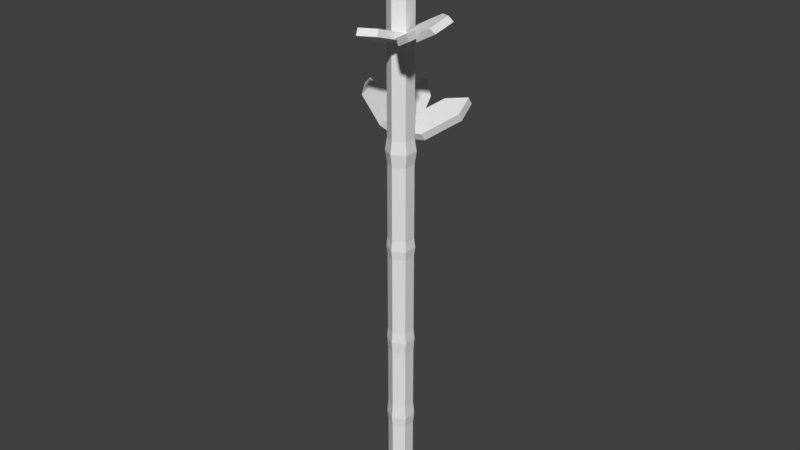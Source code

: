 # Source: Bamboo.blend  (saved by Blender 2.79.0; exported with 4.5.12 LTS)
import bpy
from mathutils import Matrix  # noqa: F401  (used for matrix-valued properties, if any)

bpy.ops.wm.read_factory_settings(use_empty=True)
scene = bpy.context.scene
scene.name = 'Scene'

# ---- collections
col_collection_1 = bpy.data.collections.new('Collection 1'); scene.collection.children.link(col_collection_1)

# ---- materials (node trees are filled in below, after node groups)
mat_lowpolycolorstexture = bpy.data.materials.new('LowPolyColorsTexture')
mat_lowpolycolorstexture.alpha_threshold = 0.0
mat_lowpolycolorstexture.use_transparent_shadow = False
mat_lowpolycolorstexture.roughness = 0.5

# ---- material node trees

# ---- world
world_world = bpy.data.worlds.new('World'); scene.world = world_world
world_world.color = (0.05088, 0.05088, 0.05088)
world_world.use_sun_shadow = False
world_world.sun_shadow_jitter_overblur = 0.0
world_world.cycles.sampling_method = 'MANUAL'

# ---- meshes
me_bamboomesh = bpy.data.meshes.new('BambooMesh')
me_bamboomesh.from_pydata([(-1.231e-08, 0.06902, 0.001634), (3.396e-08, 0.06902, 3.303), (0.05977, 0.03451, 0.001633), (0.05977, 0.03451, 3.303), (0.05977, -0.03451, 0.001634), (0.05977, -0.03451, 3.303), (1.132e-08, -0.06902, 0.001633), (2.806e-08, -0.06902, 3.303), (-0.05977, -0.03451, 0.001633), (-0.05977, -0.03451, 3.303), (-0.05977, 0.03451, 0.001634), (-0.05977, 0.03451, 3.303), (3.495e-08, 0.07564, 0.5519), (2.707e-08, 0.06902, 1.102), (1.92e-08, 0.06902, 1.652), (3.101e-08, 0.06902, 2.203), (2.51e-08, 0.06902, 2.753), (0.05977, 0.03451, 2.753), (0.05977, 0.03451, 2.203), (0.05977, 0.03451, 1.652), (0.05977, 0.03451, 1.102), (0.06551, 0.03782, 0.5519), (0.05977, -0.03451, 2.753), (0.05977, -0.03451, 2.203), (0.05977, -0.03451, 1.652), (0.05977, -0.03451, 1.102), (0.06551, -0.03782, 0.5519), (1.427e-08, -0.06902, 2.753), (2.313e-08, -0.06902, 2.203), (2.313e-08, -0.06902, 1.652), (1.92e-08, -0.06902, 1.102), (1.132e-08, -0.07564, 0.5519), (-0.05977, -0.03451, 2.753), (-0.05977, -0.03451, 2.203), (-0.05977, -0.03451, 1.652), (-0.05977, -0.03451, 1.102), (-0.06551, -0.03782, 0.5519), (-0.05977, 0.03451, 2.753), (-0.05977, 0.03451, 2.203), (-0.05977, 0.03451, 1.652), (-0.05977, 0.03451, 1.102), (-0.06551, 0.03782, 0.5519), (0.05977, 0.03451, 0.494), (0.05977, -0.03451, 0.494), (1.132e-08, -0.06902, 0.494), (-0.05977, -0.03451, 0.494), (-0.05977, 0.03451, 0.494), (2.707e-08, 0.06902, 0.494), (2.707e-08, 0.07486, 1.044), (0.06483, 0.03743, 1.044), (0.06483, -0.03743, 1.044), (1.132e-08, -0.07486, 1.044), (-0.06483, -0.03743, 1.044), (-0.06483, 0.03743, 1.044), (1.92e-08, 0.07536, 1.599), (0.06526, 0.03768, 1.599), (0.06526, -0.03768, 1.599), (1.132e-08, -0.07536, 1.599), (-0.06526, -0.03768, 1.599), (-0.06526, 0.03768, 1.599), (2.313e-08, 0.07944, 2.135), (0.0688, 0.03972, 2.135), (0.0688, -0.03972, 2.135), (1.526e-08, -0.07944, 2.135), (-0.0688, -0.03972, 2.135), (-0.0688, 0.03972, 2.135), (2.51e-08, 0.07733, 2.705), (0.06697, 0.03866, 2.705), (0.06697, -0.03866, 2.705), (1.526e-08, -0.07733, 2.705), (-0.06697, -0.03866, 2.705), (-0.06697, 0.03866, 2.705), (4.282e-08, 0.07558, 3.245), (0.06545, 0.03779, 3.245), (0.06545, -0.03779, 3.245), (3.396e-08, -0.07558, 3.245), (-0.06545, -0.03779, 3.245), (-0.06545, 0.03779, 3.245), (0.05977, 0.03451, 1.547), (0.05977, -0.03451, 1.547), (2.313e-08, -0.06902, 1.547), (-0.05977, -0.03451, 1.547), (-0.05977, 0.03451, 1.547), (1.92e-08, 0.06902, 1.547), (0.05977, 0.03451, 2.064), (0.05977, -0.03451, 2.064), (2.313e-08, -0.06902, 2.064), (-0.05977, -0.03451, 2.064), (-0.05977, 0.03451, 2.064), (2.313e-08, 0.06902, 2.064), (0.05977, 0.03451, 2.658), (0.05977, -0.03451, 2.658), (1.92e-08, -0.06902, 2.658), (-0.05977, -0.03451, 2.658), (-0.05977, 0.03451, 2.658), (2.51e-08, 0.06902, 2.658), (0.05977, 0.03451, 3.198), (0.05977, -0.03451, 3.198), (2.597e-08, -0.06902, 3.198), (-0.05977, -0.03451, 3.198), (-0.05977, 0.03451, 3.198), (3.2e-08, 0.06902, 3.198), (0.05977, 0.03451, 0.9739), (0.05977, -0.03451, 0.9739), (3.446e-09, -0.06902, 0.9739), (-0.05977, -0.03451, 0.9739), (-0.05977, 0.03451, 0.9739), (1.92e-08, 0.06902, 0.9739), (0.05977, 0.03451, 0.6281), (0.05977, -0.03451, 0.6281), (3.495e-08, -0.06902, 0.6281), (-0.05977, -0.03451, 0.6281), (-0.05977, 0.03451, 0.6281), (2.707e-08, 0.06902, 0.6281), (-0.03078, 0.07717, 3.143), (-0.1953, 0.2013, 3.212), (-0.006085, 0.07062, 3.184), (-0.1706, 0.1948, 3.253), (-0.1128, -0.03903, 3.181), (-0.2774, 0.08513, 3.249), (-0.08815, -0.04558, 3.222), (-0.2527, 0.07858, 3.29), (-0.1157, 0.1412, 3.179), (-0.09097, 0.1347, 3.219), (-0.173, 0.01848, 3.257), (-0.1977, 0.02503, 3.216), (0.0075, -0.0287, 3.18), (-0.2873, 0.1938, 3.303), (-0.01719, -0.02215, 3.139), (-0.312, 0.2003, 3.262), (-0.1567, 0.08313, 3.197), (-0.132, 0.07658, 3.238), (-0.09517, -0.08068, 3.153), (-0.1953, -0.2384, 3.255), (-0.09264, -0.04837, 3.188), (-0.1928, -0.2061, 3.29), (0.03383, -0.1387, 3.204), (-0.0663, -0.2964, 3.306), (0.03636, -0.1064, 3.239), (-0.06377, -0.2641, 3.341), (-0.1468, -0.162, 3.205), (-0.1443, -0.1297, 3.24), (-0.0153, -0.1877, 3.291), (-0.01783, -0.22, 3.257), (0.005096, -0.02502, 3.179), (-0.1743, -0.3076, 3.362), (0.002569, -0.05733, 3.145), (-0.1768, -0.3399, 3.327), (-0.08233, -0.191, 3.231), (-0.0798, -0.1587, 3.266), (-0.1091, -0.005492, 3.144), (-0.343, -0.04791, 3.223), (-0.0801, 0.01233, 3.183), (-0.314, -0.03009, 3.261), (-0.08864, -0.111, 3.19), (-0.3225, -0.1534, 3.269), (-0.0596, -0.09321, 3.229), (-0.2935, -0.1356, 3.307), (-0.2298, -0.02738, 3.185), (-0.2008, -0.009557, 3.223), (-0.1803, -0.1151, 3.269), (-0.2093, -0.1329, 3.231), (0.007792, -0.02636, 3.18), (-0.4112, -0.1024, 3.32), (-0.02124, -0.04418, 3.141), (-0.4403, -0.1202, 3.282), (-0.2196, -0.08014, 3.208), (-0.1905, -0.06232, 3.246), (-0.02748, 0.1601, 2.175), (-0.1184, 0.3798, 2.254), (-0.00392, 0.1355, 2.214), (-0.09484, 0.3552, 2.293), (-0.1263, 0.1178, 2.221), (-0.2172, 0.3374, 2.3), (-0.1027, 0.09318, 2.26), (-0.1937, 0.3128, 2.338), (-0.07439, 0.2735, 2.216), (-0.05083, 0.2489, 2.255), (-0.1496, 0.2065, 2.3), (-0.1732, 0.2311, 2.262), (-0.02314, 0.04145, 2.211), (-0.186, 0.4349, 2.352), (-0.0467, 0.06605, 2.172), (-0.2096, 0.4595, 2.313), (-0.1238, 0.2523, 2.239), (-0.1002, 0.2277, 2.278), (-0.09801, 0.1306, 2.184), (-0.2733, 0.1951, 2.286), (-0.06589, 0.135, 2.219), (-0.2412, 0.1995, 2.321), (-0.1274, -0.007755, 2.235), (-0.3027, 0.05675, 2.337), (-0.0953, -0.003392, 2.27), (-0.2706, 0.06112, 2.372), (-0.1885, 0.1639, 2.237), (-0.1563, 0.1682, 2.272), (-0.1858, 0.02989, 2.323), (-0.2179, 0.02553, 2.288), (-0.0224, 0.04437, 2.211), (-0.3365, 0.1599, 2.393), (-0.05451, 0.04, 2.176), (-0.3686, 0.1556, 2.358), (-0.2032, 0.0947, 2.262), (-0.1711, 0.09906, 2.297), (0.06989, 0.101, 2.174), (0.1564, 0.2881, 2.243), (0.0687, 0.07552, 2.215), (0.1553, 0.2626, 2.284), (-0.06104, 0.1567, 2.212), (0.02552, 0.3437, 2.281), (-0.06222, 0.1311, 2.253), (0.02434, 0.3182, 2.321), (0.1145, 0.1976, 2.21), (0.1134, 0.172, 2.251), (-0.01756, 0.2277, 2.288), (-0.01638, 0.2532, 2.247), (-0.02549, 0.04124, 2.211), (0.1296, 0.3764, 2.334), (-0.02431, 0.06676, 2.17), (0.1308, 0.4019, 2.293), (0.04908, 0.2254, 2.229), (0.0479, 0.1999, 2.269), (-0.001597, -0.1093, 2.715), (-0.01781, -0.2698, 2.768), (-0.007244, -0.09012, 2.747), (-0.02346, -0.2506, 2.8), (0.1095, -0.117, 2.744), (0.09324, -0.2774, 2.798), (0.1038, -0.09781, 2.776), (0.08759, -0.2583, 2.83), (-0.009961, -0.1921, 2.742), (-0.01561, -0.1729, 2.774), (0.09544, -0.1806, 2.804), (0.1011, -0.1998, 2.772), (0.05366, -0.0407, 2.743), (0.02462, -0.3282, 2.84), (0.05931, -0.05987, 2.712), (0.03027, -0.3474, 2.808), (0.04556, -0.1959, 2.757), (0.03992, -0.1768, 2.789), (0.1301, -0.08825, 2.722), (0.2763, -0.09115, 2.802), (0.1075, -0.09968, 2.749), (0.2536, -0.1026, 2.829), (0.1165, 0.02158, 2.762), (0.2627, 0.01868, 2.842), (0.09388, 0.01015, 2.789), (0.24, 0.007244, 2.869), (0.2055, -0.08975, 2.763), (0.1829, -0.1012, 2.791), (0.1693, 0.008651, 2.831), (0.1919, 0.02008, 2.803), (0.05217, -0.0438, 2.743), (0.314, -0.04901, 2.886), (0.07481, -0.03237, 2.716), (0.3366, -0.03757, 2.859), (0.1987, -0.03483, 2.783), (0.1761, -0.04627, 2.811), (0.08551, -0.1281, 2.715), (0.2089, -0.2673, 2.777), (0.0618, -0.1159, 2.746), (0.1852, -0.2551, 2.807), (0.1478, -0.07155, 2.751), (0.2711, -0.2107, 2.813), (0.1241, -0.05937, 2.782), (0.2474, -0.1986, 2.843), (0.1492, -0.1999, 2.747), (0.1255, -0.1878, 2.777), (0.1877, -0.1312, 2.813), (0.2114, -0.1434, 2.783), (0.05197, -0.04145, 2.743), (0.273, -0.2908, 2.853), (0.07568, -0.05363, 2.713), (0.2967, -0.303, 2.823), (0.1803, -0.1717, 2.765), (0.1566, -0.1595, 2.795)], [], [(72, 1, 3, 73), (73, 3, 5, 74), (74, 5, 7, 75), (75, 7, 9, 76), (3, 1, 11, 9, 7, 5), (76, 9, 11, 77), (77, 11, 1, 72), (0, 2, 4, 6, 8, 10), (46, 41, 12, 47), (53, 40, 13, 48), (59, 39, 14, 54), (65, 38, 15, 60), (71, 37, 16, 66), (45, 36, 41, 46), (52, 35, 40, 53), (58, 34, 39, 59), (64, 33, 38, 65), (70, 32, 37, 71), (44, 31, 36, 45), (51, 30, 35, 52), (57, 29, 34, 58), (63, 28, 33, 64), (69, 27, 32, 70), (43, 26, 31, 44), (50, 25, 30, 51), (56, 24, 29, 57), (62, 23, 28, 63), (68, 22, 27, 69), (42, 21, 26, 43), (49, 20, 25, 50), (55, 19, 24, 56), (61, 18, 23, 62), (67, 17, 22, 68), (47, 12, 21, 42), (48, 13, 20, 49), (54, 14, 19, 55), (60, 15, 18, 61), (66, 16, 17, 67), (0, 47, 42, 2), (2, 42, 43, 4), (4, 43, 44, 6), (6, 44, 45, 8), (8, 45, 46, 10), (10, 46, 47, 0), (107, 48, 49, 102), (102, 49, 50, 103), (103, 50, 51, 104), (104, 51, 52, 105), (105, 52, 53, 106), (106, 53, 48, 107), (83, 54, 55, 78), (78, 55, 56, 79), (79, 56, 57, 80), (80, 57, 58, 81), (81, 58, 59, 82), (82, 59, 54, 83), (89, 60, 61, 84), (84, 61, 62, 85), (85, 62, 63, 86), (86, 63, 64, 87), (87, 64, 65, 88), (88, 65, 60, 89), (95, 66, 67, 90), (90, 67, 68, 91), (91, 68, 69, 92), (92, 69, 70, 93), (93, 70, 71, 94), (94, 71, 66, 95), (100, 77, 72, 101), (99, 76, 77, 100), (98, 75, 76, 99), (97, 74, 75, 98), (96, 73, 74, 97), (101, 72, 73, 96), (40, 82, 83, 13), (35, 81, 82, 40), (30, 80, 81, 35), (25, 79, 80, 30), (20, 78, 79, 25), (13, 83, 78, 20), (39, 88, 89, 14), (34, 87, 88, 39), (29, 86, 87, 34), (24, 85, 86, 29), (19, 84, 85, 24), (14, 89, 84, 19), (38, 94, 95, 15), (33, 93, 94, 38), (28, 92, 93, 33), (23, 91, 92, 28), (18, 90, 91, 23), (15, 95, 90, 18), (16, 101, 96, 17), (17, 96, 97, 22), (22, 97, 98, 27), (27, 98, 99, 32), (32, 99, 100, 37), (37, 100, 101, 16), (112, 106, 107, 113), (111, 105, 106, 112), (110, 104, 105, 111), (109, 103, 104, 110), (108, 102, 103, 109), (113, 107, 102, 108), (12, 113, 108, 21), (21, 108, 109, 26), (26, 109, 110, 31), (31, 110, 111, 36), (36, 111, 112, 41), (41, 112, 113, 12), (122, 115, 117, 123), (131, 127, 121, 124), (124, 121, 119, 125), (130, 129, 115, 122), (126, 120, 118, 128), (127, 117, 115, 129), (128, 130, 122, 114), (120, 124, 125, 118), (126, 131, 124, 120), (114, 122, 123, 116), (116, 123, 131, 126), (118, 125, 130, 128), (121, 127, 129, 119), (116, 126, 128, 114), (125, 119, 129, 130), (123, 117, 127, 131), (140, 133, 135, 141), (149, 145, 139, 142), (142, 139, 137, 143), (148, 147, 133, 140), (144, 138, 136, 146), (145, 135, 133, 147), (146, 148, 140, 132), (138, 142, 143, 136), (144, 149, 142, 138), (132, 140, 141, 134), (134, 141, 149, 144), (136, 143, 148, 146), (139, 145, 147, 137), (134, 144, 146, 132), (143, 137, 147, 148), (141, 135, 145, 149), (158, 151, 153, 159), (167, 163, 157, 160), (160, 157, 155, 161), (166, 165, 151, 158), (162, 156, 154, 164), (163, 153, 151, 165), (164, 166, 158, 150), (156, 160, 161, 154), (162, 167, 160, 156), (150, 158, 159, 152), (152, 159, 167, 162), (154, 161, 166, 164), (157, 163, 165, 155), (152, 162, 164, 150), (161, 155, 165, 166), (159, 153, 163, 167), (176, 169, 171, 177), (185, 181, 175, 178), (178, 175, 173, 179), (184, 183, 169, 176), (180, 174, 172, 182), (181, 171, 169, 183), (182, 184, 176, 168), (174, 178, 179, 172), (180, 185, 178, 174), (168, 176, 177, 170), (170, 177, 185, 180), (172, 179, 184, 182), (175, 181, 183, 173), (170, 180, 182, 168), (179, 173, 183, 184), (177, 171, 181, 185), (194, 187, 189, 195), (203, 199, 193, 196), (196, 193, 191, 197), (202, 201, 187, 194), (198, 192, 190, 200), (199, 189, 187, 201), (200, 202, 194, 186), (192, 196, 197, 190), (198, 203, 196, 192), (186, 194, 195, 188), (188, 195, 203, 198), (190, 197, 202, 200), (193, 199, 201, 191), (188, 198, 200, 186), (197, 191, 201, 202), (195, 189, 199, 203), (212, 205, 207, 213), (221, 217, 211, 214), (214, 211, 209, 215), (220, 219, 205, 212), (216, 210, 208, 218), (217, 207, 205, 219), (218, 220, 212, 204), (210, 214, 215, 208), (216, 221, 214, 210), (204, 212, 213, 206), (206, 213, 221, 216), (208, 215, 220, 218), (211, 217, 219, 209), (206, 216, 218, 204), (215, 209, 219, 220), (213, 207, 217, 221), (230, 223, 225, 231), (239, 235, 229, 232), (232, 229, 227, 233), (238, 237, 223, 230), (234, 228, 226, 236), (235, 225, 223, 237), (236, 238, 230, 222), (228, 232, 233, 226), (234, 239, 232, 228), (222, 230, 231, 224), (224, 231, 239, 234), (226, 233, 238, 236), (229, 235, 237, 227), (224, 234, 236, 222), (233, 227, 237, 238), (231, 225, 235, 239), (248, 241, 243, 249), (257, 253, 247, 250), (250, 247, 245, 251), (256, 255, 241, 248), (252, 246, 244, 254), (253, 243, 241, 255), (254, 256, 248, 240), (246, 250, 251, 244), (252, 257, 250, 246), (240, 248, 249, 242), (242, 249, 257, 252), (244, 251, 256, 254), (247, 253, 255, 245), (242, 252, 254, 240), (251, 245, 255, 256), (249, 243, 253, 257), (266, 259, 261, 267), (275, 271, 265, 268), (268, 265, 263, 269), (274, 273, 259, 266), (270, 264, 262, 272), (271, 261, 259, 273), (272, 274, 266, 258), (264, 268, 269, 262), (270, 275, 268, 264), (258, 266, 267, 260), (260, 267, 275, 270), (262, 269, 274, 272), (265, 271, 273, 263), (260, 270, 272, 258), (269, 263, 273, 274), (267, 261, 271, 275)])
_uv = me_bamboomesh.uv_layers.new(name='UVMap')
_uv.uv.foreach_set('vector', [0.2758, 0.6586, 0.3258, 0.6586, 0.3258, 0.7086, 0.2758, 0.7086, 0.2758, 0.6586, 0.3258, 0.6586, 0.3258, 0.7086, 0.2758, 0.7086, 0.2758, 0.6586, 0.3258, 0.6586, 0.3258, 0.7086, 0.2758, 0.7086, 0.2758, 0.6586, 0.3258, 0.6586, 0.3258, 0.7086, 0.2758, 0.7086, 0.3008, 0.7086, 0.3224, 0.6961, 0.3224, 0.6711, 0.3008, 0.6586, 0.2791, 0.6711, 0.2791, 0.6961, 0.2758, 0.6586, 0.3258, 0.6586, 0.3258, 0.7086, 0.2758, 0.7086, 0.2758, 0.6586, 0.3258, 0.6586, 0.3258, 0.7086, 0.2758, 0.7086, 0.03756, 0.9199, 0.0321, 0.923, 0.02655, 0.9201, 0.02633, 0.9141, 0.0319, 0.9113, 0.03757, 0.9139, 0.2758, 0.6586, 0.3258, 0.6586, 0.3258, 0.7086, 0.2758, 0.7086, 0.2758, 0.6586, 0.3258, 0.6586, 0.3258, 0.7086, 0.2758, 0.7086, 0.2758, 0.6586, 0.3258, 0.6586, 0.3258, 0.7086, 0.2758, 0.7086, 0.2758, 0.6586, 0.3258, 0.6586, 0.3258, 0.7086, 0.2758, 0.7086, 0.2758, 0.6586, 0.3258, 0.6586, 0.3258, 0.7086, 0.2758, 0.7086, 0.2758, 0.6586, 0.3258, 0.6586, 0.3258, 0.7086, 0.2758, 0.7086, 0.2758, 0.6586, 0.3258, 0.6586, 0.3258, 0.7086, 0.2758, 0.7086, 0.2758, 0.6586, 0.3258, 0.6586, 0.3258, 0.7086, 0.2758, 0.7086, 0.2758, 0.6586, 0.3258, 0.6586, 0.3258, 0.7086, 0.2758, 0.7086, 0.2758, 0.6586, 0.3258, 0.6586, 0.3258, 0.7086, 0.2758, 0.7086, 0.2758, 0.6586, 0.3258, 0.6586, 0.3258, 0.7086, 0.2758, 0.7086, 0.2758, 0.6586, 0.3258, 0.6586, 0.3258, 0.7086, 0.2758, 0.7086, 0.2758, 0.6586, 0.3258, 0.6586, 0.3258, 0.7086, 0.2758, 0.7086, 0.2758, 0.6586, 0.3258, 0.6586, 0.3258, 0.7086, 0.2758, 0.7086, 0.2758, 0.6586, 0.3258, 0.6586, 0.3258, 0.7086, 0.2758, 0.7086, 0.2758, 0.6586, 0.3258, 0.6586, 0.3258, 0.7086, 0.2758, 0.7086, 0.2758, 0.6586, 0.3258, 0.6586, 0.3258, 0.7086, 0.2758, 0.7086, 0.2758, 0.6586, 0.3258, 0.6586, 0.3258, 0.7086, 0.2758, 0.7086, 0.2758, 0.6586, 0.3258, 0.6586, 0.3258, 0.7086, 0.2758, 0.7086, 0.2758, 0.6586, 0.3258, 0.6586, 0.3258, 0.7086, 0.2758, 0.7086, 0.2758, 0.6586, 0.3258, 0.6586, 0.3258, 0.7086, 0.2758, 0.7086, 0.2758, 0.6586, 0.3258, 0.6586, 0.3258, 0.7086, 0.2758, 0.7086, 0.2758, 0.6586, 0.3258, 0.6586, 0.3258, 0.7086, 0.2758, 0.7086, 0.2758, 0.6586, 0.3258, 0.6586, 0.3258, 0.7086, 0.2758, 0.7086, 0.2758, 0.6586, 0.3258, 0.6586, 0.3258, 0.7086, 0.2758, 0.7086, 0.2758, 0.6586, 0.3258, 0.6586, 0.3258, 0.7086, 0.2758, 0.7086, 0.2758, 0.6586, 0.3258, 0.6586, 0.3258, 0.7086, 0.2758, 0.7086, 0.2758, 0.6586, 0.3258, 0.6586, 0.3258, 0.7086, 0.2758, 0.7086, 0.2758, 0.6586, 0.3258, 0.6586, 0.3258, 0.7086, 0.2758, 0.7086, 0.2758, 0.6586, 0.3258, 0.6586, 0.3258, 0.7086, 0.2758, 0.7086, 0.03756, 0.9199, 0.03981, 0.9215, 0.03188, 0.9258, 0.0321, 0.923, 0.0321, 0.923, 0.03188, 0.9258, 0.02407, 0.9213, 0.02655, 0.9201, 0.02655, 0.9201, 0.02407, 0.9213, 0.02407, 0.9124, 0.02633, 0.9141, 0.02633, 0.9141, 0.02407, 0.9124, 0.03209, 0.9086, 0.0319, 0.9113, 0.0319, 0.9113, 0.03209, 0.9086, 0.04007, 0.9126, 0.03757, 0.9139, 0.03757, 0.9139, 0.04007, 0.9126, 0.03981, 0.9215, 0.03756, 0.9199, 0.2758, 0.6586, 0.3258, 0.6586, 0.3258, 0.7086, 0.2758, 0.7086, 0.2758, 0.6586, 0.3258, 0.6586, 0.3258, 0.7086, 0.2758, 0.7086, 0.2758, 0.6586, 0.3258, 0.6586, 0.3258, 0.7086, 0.2758, 0.7086, 0.2758, 0.6586, 0.3258, 0.6586, 0.3258, 0.7086, 0.2758, 0.7086, 0.2758, 0.6586, 0.3258, 0.6586, 0.3258, 0.7086, 0.2758, 0.7086, 0.2758, 0.6586, 0.3258, 0.6586, 0.3258, 0.7086, 0.2758, 0.7086, 0.2758, 0.6586, 0.3258, 0.6586, 0.3258, 0.7086, 0.2758, 0.7086, 0.2758, 0.6586, 0.3258, 0.6586, 0.3258, 0.7086, 0.2758, 0.7086, 0.2758, 0.6586, 0.3258, 0.6586, 0.3258, 0.7086, 0.2758, 0.7086, 0.2758, 0.6586, 0.3258, 0.6586, 0.3258, 0.7086, 0.2758, 0.7086, 0.2758, 0.6586, 0.3258, 0.6586, 0.3258, 0.7086, 0.2758, 0.7086, 0.2758, 0.6586, 0.3258, 0.6586, 0.3258, 0.7086, 0.2758, 0.7086, 0.2758, 0.6586, 0.3258, 0.6586, 0.3258, 0.7086, 0.2758, 0.7086, 0.2758, 0.6586, 0.3258, 0.6586, 0.3258, 0.7086, 0.2758, 0.7086, 0.2758, 0.6586, 0.3258, 0.6586, 0.3258, 0.7086, 0.2758, 0.7086, 0.2758, 0.6586, 0.3258, 0.6586, 0.3258, 0.7086, 0.2758, 0.7086, 0.2758, 0.6586, 0.3258, 0.6586, 0.3258, 0.7086, 0.2758, 0.7086, 0.2758, 0.6586, 0.3258, 0.6586, 0.3258, 0.7086, 0.2758, 0.7086, 0.2758, 0.6586, 0.3258, 0.6586, 0.3258, 0.7086, 0.2758, 0.7086, 0.2758, 0.6586, 0.3258, 0.6586, 0.3258, 0.7086, 0.2758, 0.7086, 0.2758, 0.6586, 0.3258, 0.6586, 0.3258, 0.7086, 0.2758, 0.7086, 0.2758, 0.6586, 0.3258, 0.6586, 0.3258, 0.7086, 0.2758, 0.7086, 0.2758, 0.6586, 0.3258, 0.6586, 0.3258, 0.7086, 0.2758, 0.7086, 0.2758, 0.6586, 0.3258, 0.6586, 0.3258, 0.7086, 0.2758, 0.7086, 0.2758, 0.6586, 0.3258, 0.6586, 0.3258, 0.7086, 0.2758, 0.7086, 0.2758, 0.6586, 0.3258, 0.6586, 0.3258, 0.7086, 0.2758, 0.7086, 0.2758, 0.6586, 0.3258, 0.6586, 0.3258, 0.7086, 0.2758, 0.7086, 0.2758, 0.6586, 0.3258, 0.6586, 0.3258, 0.7086, 0.2758, 0.7086, 0.2758, 0.6586, 0.3258, 0.6586, 0.3258, 0.7086, 0.2758, 0.7086, 0.2758, 0.6586, 0.3258, 0.6586, 0.3258, 0.7086, 0.2758, 0.7086, 0.06822, 0.9411, 0.06711, 0.9388, 0.07019, 0.9332, 0.07264, 0.9334, 0.05945, 0.9411, 0.06099, 0.939, 0.06711, 0.9388, 0.06822, 0.9411, 0.05582, 0.9331, 0.05828, 0.9334, 0.06099, 0.939, 0.05945, 0.9411, 0.06024, 0.9255, 0.06135, 0.9277, 0.05828, 0.9334, 0.05582, 0.9331, 0.06901, 0.9255, 0.06748, 0.9275, 0.06135, 0.9277, 0.06024, 0.9255, 0.07264, 0.9334, 0.07019, 0.9332, 0.06748, 0.9275, 0.06901, 0.9255, 0.03751, 0.9311, 0.03957, 0.9301, 0.03957, 0.9387, 0.03769, 0.9373, 0.03184, 0.9281, 0.03202, 0.9258, 0.03957, 0.9301, 0.03751, 0.9311, 0.02623, 0.9312, 0.02435, 0.9299, 0.03202, 0.9258, 0.03184, 0.9281, 0.02617, 0.9374, 0.02407, 0.9385, 0.02435, 0.9299, 0.02623, 0.9312, 0.03195, 0.9401, 0.0318, 0.9423, 0.02407, 0.9385, 0.02617, 0.9374, 0.03769, 0.9373, 0.03957, 0.9387, 0.0318, 0.9423, 0.03195, 0.9401, 0.05358, 0.9141, 0.05586, 0.913, 0.05586, 0.9218, 0.05378, 0.9202, 0.04797, 0.9112, 0.04817, 0.9086, 0.05586, 0.913, 0.05358, 0.9141, 0.04244, 0.9143, 0.04037, 0.9128, 0.04817, 0.9086, 0.04797, 0.9112, 0.04241, 0.9204, 0.04009, 0.9216, 0.04037, 0.9128, 0.04244, 0.9143, 0.04813, 0.923, 0.04796, 0.9255, 0.04009, 0.9216, 0.04241, 0.9204, 0.05378, 0.9202, 0.05586, 0.9218, 0.04796, 0.9255, 0.04813, 0.923, 0.05377, 0.9371, 0.0558, 0.9386, 0.04793, 0.9423, 0.0481, 0.9399, 0.0481, 0.9399, 0.04793, 0.9423, 0.04009, 0.9384, 0.04236, 0.9373, 0.04236, 0.9373, 0.04009, 0.9384, 0.04037, 0.9297, 0.0424, 0.9311, 0.0424, 0.9311, 0.04037, 0.9297, 0.04815, 0.9255, 0.04795, 0.928, 0.04795, 0.928, 0.04815, 0.9255, 0.0558, 0.9299, 0.05357, 0.931, 0.05357, 0.931, 0.0558, 0.9299, 0.0558, 0.9386, 0.05377, 0.9371, 0.06259, 0.943, 0.06264, 0.9411, 0.06985, 0.9453, 0.06811, 0.9461, 0.05746, 0.9469, 0.05582, 0.9459, 0.06264, 0.9411, 0.06259, 0.943, 0.05757, 0.9535, 0.05582, 0.9544, 0.05582, 0.9459, 0.05746, 0.9469, 0.06308, 0.9566, 0.06303, 0.9586, 0.05582, 0.9544, 0.05757, 0.9535, 0.06822, 0.9528, 0.06985, 0.9537, 0.06303, 0.9586, 0.06308, 0.9566, 0.06811, 0.9461, 0.06985, 0.9453, 0.06985, 0.9537, 0.06822, 0.9528, 0.2758, 0.6586, 0.3258, 0.6586, 0.3258, 0.7086, 0.2758, 0.7086, 0.2758, 0.6586, 0.3258, 0.6586, 0.3258, 0.7086, 0.2758, 0.7086, 0.2758, 0.6586, 0.3258, 0.6586, 0.3258, 0.7086, 0.2758, 0.7086, 0.2758, 0.6586, 0.3258, 0.6586, 0.3258, 0.7086, 0.2758, 0.7086, 0.2758, 0.6586, 0.3258, 0.6586, 0.3258, 0.7086, 0.2758, 0.7086, 0.2758, 0.6586, 0.3258, 0.6586, 0.3258, 0.7086, 0.2758, 0.7086, 0.1703, 0.8969, 0.2203, 0.8969, 0.2203, 0.9469, 0.1703, 0.9469, 0.1703, 0.8969, 0.2203, 0.8969, 0.2203, 0.9469, 0.1703, 0.9469, 0.1703, 0.8969, 0.2203, 0.8969, 0.2203, 0.9469, 0.1703, 0.9469, 0.1703, 0.8969, 0.2203, 0.8969, 0.2203, 0.9469, 0.1703, 0.9469, 0.1703, 0.8969, 0.2203, 0.8969, 0.2203, 0.9469, 0.1703, 0.9469, 0.1703, 0.8969, 0.2203, 0.8969, 0.2203, 0.9469, 0.1703, 0.9469, 0.1703, 0.8969, 0.2203, 0.8969, 0.2203, 0.9469, 0.1703, 0.9469, 0.1703, 0.8969, 0.2203, 0.8969, 0.2203, 0.9469, 0.1703, 0.9469, 0.1703, 0.8969, 0.2203, 0.8969, 0.2203, 0.9469, 0.1703, 0.9469, 0.1703, 0.8969, 0.2203, 0.8969, 0.2203, 0.9469, 0.1703, 0.9469, 0.1703, 0.8969, 0.2203, 0.8969, 0.2203, 0.9469, 0.1703, 0.9469, 0.1703, 0.8969, 0.2203, 0.8969, 0.2203, 0.9469, 0.1703, 0.9469, 0.1703, 0.8969, 0.2203, 0.8969, 0.2203, 0.9469, 0.1703, 0.9469, 0.1703, 0.8969, 0.2203, 0.8969, 0.2203, 0.9469, 0.1703, 0.9469, 0.1703, 0.8969, 0.2203, 0.8969, 0.2203, 0.9469, 0.1703, 0.9469, 0.1703, 0.8969, 0.2203, 0.8969, 0.2203, 0.9469, 0.1703, 0.9469, 0.1703, 0.8969, 0.2203, 0.8969, 0.2203, 0.9469, 0.1703, 0.9469, 0.1703, 0.8969, 0.2203, 0.8969, 0.2203, 0.9469, 0.1703, 0.9469, 0.1703, 0.8969, 0.2203, 0.8969, 0.2203, 0.9469, 0.1703, 0.9469, 0.1703, 0.8969, 0.2203, 0.8969, 0.2203, 0.9469, 0.1703, 0.9469, 0.1703, 0.8969, 0.2203, 0.8969, 0.2203, 0.9469, 0.1703, 0.9469, 0.1703, 0.8969, 0.2203, 0.8969, 0.2203, 0.9469, 0.1703, 0.9469, 0.1703, 0.8969, 0.2203, 0.8969, 0.2203, 0.9469, 0.1703, 0.9469, 0.1703, 0.8969, 0.2203, 0.8969, 0.2203, 0.9469, 0.1703, 0.9469, 0.1703, 0.8969, 0.2203, 0.8969, 0.2203, 0.9469, 0.1703, 0.9469, 0.1703, 0.8969, 0.2203, 0.8969, 0.2203, 0.9469, 0.1703, 0.9469, 0.1703, 0.8969, 0.2203, 0.8969, 0.2203, 0.9469, 0.1703, 0.9469, 0.1703, 0.8969, 0.2203, 0.8969, 0.2203, 0.9469, 0.1703, 0.9469, 0.1703, 0.8969, 0.2203, 0.8969, 0.2203, 0.9469, 0.1703, 0.9469, 0.1703, 0.8969, 0.2203, 0.8969, 0.2203, 0.9469, 0.1703, 0.9469, 0.1703, 0.8969, 0.2203, 0.8969, 0.2203, 0.9469, 0.1703, 0.9469, 0.1703, 0.8969, 0.2203, 0.8969, 0.2203, 0.9469, 0.1703, 0.9469, 0.1703, 0.8969, 0.2203, 0.8969, 0.2203, 0.9469, 0.1703, 0.9469, 0.1703, 0.8969, 0.2203, 0.8969, 0.2203, 0.9469, 0.1703, 0.9469, 0.1703, 0.8969, 0.2203, 0.8969, 0.2203, 0.9469, 0.1703, 0.9469, 0.1703, 0.8969, 0.2203, 0.8969, 0.2203, 0.9469, 0.1703, 0.9469, 0.1703, 0.8969, 0.2203, 0.8969, 0.2203, 0.9469, 0.1703, 0.9469, 0.1703, 0.8969, 0.2203, 0.8969, 0.2203, 0.9469, 0.1703, 0.9469, 0.1703, 0.8969, 0.2203, 0.8969, 0.2203, 0.9469, 0.1703, 0.9469, 0.1703, 0.8969, 0.2203, 0.8969, 0.2203, 0.9469, 0.1703, 0.9469, 0.1703, 0.8969, 0.2203, 0.8969, 0.2203, 0.9469, 0.1703, 0.9469, 0.1703, 0.8969, 0.2203, 0.8969, 0.2203, 0.9469, 0.1703, 0.9469, 0.1703, 0.8969, 0.2203, 0.8969, 0.2203, 0.9469, 0.1703, 0.9469, 0.1703, 0.8969, 0.2203, 0.8969, 0.2203, 0.9469, 0.1703, 0.9469, 0.1703, 0.8969, 0.2203, 0.8969, 0.2203, 0.9469, 0.1703, 0.9469, 0.1703, 0.8969, 0.2203, 0.8969, 0.2203, 0.9469, 0.1703, 0.9469, 0.1703, 0.8969, 0.2203, 0.8969, 0.2203, 0.9469, 0.1703, 0.9469, 0.1703, 0.8969, 0.2203, 0.8969, 0.2203, 0.9469, 0.1703, 0.9469, 0.1703, 0.8969, 0.2203, 0.8969, 0.2203, 0.9469, 0.1703, 0.9469, 0.1703, 0.8969, 0.2203, 0.8969, 0.2203, 0.9469, 0.1703, 0.9469, 0.1703, 0.8969, 0.2203, 0.8969, 0.2203, 0.9469, 0.1703, 0.9469, 0.1703, 0.8969, 0.2203, 0.8969, 0.2203, 0.9469, 0.1703, 0.9469, 0.1703, 0.8969, 0.2203, 0.8969, 0.2203, 0.9469, 0.1703, 0.9469, 0.1703, 0.8969, 0.2203, 0.8969, 0.2203, 0.9469, 0.1703, 0.9469, 0.1703, 0.8969, 0.2203, 0.8969, 0.2203, 0.9469, 0.1703, 0.9469, 0.1703, 0.8969, 0.2203, 0.8969, 0.2203, 0.9469, 0.1703, 0.9469, 0.1703, 0.8969, 0.2203, 0.8969, 0.2203, 0.9469, 0.1703, 0.9469, 0.1703, 0.8969, 0.2203, 0.8969, 0.2203, 0.9469, 0.1703, 0.9469, 0.1703, 0.8969, 0.2203, 0.8969, 0.2203, 0.9469, 0.1703, 0.9469, 0.1703, 0.8969, 0.2203, 0.8969, 0.2203, 0.9469, 0.1703, 0.9469, 0.1703, 0.8969, 0.2203, 0.8969, 0.2203, 0.9469, 0.1703, 0.9469, 0.1703, 0.8969, 0.2203, 0.8969, 0.2203, 0.9469, 0.1703, 0.9469, 0.1703, 0.8969, 0.2203, 0.8969, 0.2203, 0.9469, 0.1703, 0.9469, 0.1703, 0.8969, 0.2203, 0.8969, 0.2203, 0.9469, 0.1703, 0.9469, 0.1703, 0.8969, 0.2203, 0.8969, 0.2203, 0.9469, 0.1703, 0.9469, 0.1703, 0.8969, 0.2203, 0.8969, 0.2203, 0.9469, 0.1703, 0.9469, 0.1703, 0.8969, 0.2203, 0.8969, 0.2203, 0.9469, 0.1703, 0.9469, 0.1703, 0.8969, 0.2203, 0.8969, 0.2203, 0.9469, 0.1703, 0.9469, 0.1703, 0.8969, 0.2203, 0.8969, 0.2203, 0.9469, 0.1703, 0.9469, 0.1703, 0.8969, 0.2203, 0.8969, 0.2203, 0.9469, 0.1703, 0.9469, 0.1703, 0.8969, 0.2203, 0.8969, 0.2203, 0.9469, 0.1703, 0.9469, 0.1703, 0.8969, 0.2203, 0.8969, 0.2203, 0.9469, 0.1703, 0.9469, 0.1703, 0.8969, 0.2203, 0.8969, 0.2203, 0.9469, 0.1703, 0.9469, 0.1703, 0.8969, 0.2203, 0.8969, 0.2203, 0.9469, 0.1703, 0.9469, 0.1703, 0.8969, 0.2203, 0.8969, 0.2203, 0.9469, 0.1703, 0.9469, 0.1703, 0.8969, 0.2203, 0.8969, 0.2203, 0.9469, 0.1703, 0.9469, 0.1703, 0.8969, 0.2203, 0.8969, 0.2203, 0.9469, 0.1703, 0.9469, 0.1703, 0.8969, 0.2203, 0.8969, 0.2203, 0.9469, 0.1703, 0.9469, 0.1703, 0.8969, 0.2203, 0.8969, 0.2203, 0.9469, 0.1703, 0.9469, 0.1703, 0.8969, 0.2203, 0.8969, 0.2203, 0.9469, 0.1703, 0.9469, 0.1703, 0.8969, 0.2203, 0.8969, 0.2203, 0.9469, 0.1703, 0.9469, 0.1703, 0.8969, 0.2203, 0.8969, 0.2203, 0.9469, 0.1703, 0.9469, 0.1703, 0.8969, 0.2203, 0.8969, 0.2203, 0.9469, 0.1703, 0.9469, 0.1703, 0.8969, 0.2203, 0.8969, 0.2203, 0.9469, 0.1703, 0.9469, 0.1703, 0.8969, 0.2203, 0.8969, 0.2203, 0.9469, 0.1703, 0.9469, 0.1703, 0.8969, 0.2203, 0.8969, 0.2203, 0.9469, 0.1703, 0.9469, 0.1703, 0.8969, 0.2203, 0.8969, 0.2203, 0.9469, 0.1703, 0.9469, 0.1703, 0.8969, 0.2203, 0.8969, 0.2203, 0.9469, 0.1703, 0.9469, 0.1703, 0.8969, 0.2203, 0.8969, 0.2203, 0.9469, 0.1703, 0.9469, 0.1703, 0.8969, 0.2203, 0.8969, 0.2203, 0.9469, 0.1703, 0.9469, 0.1703, 0.8969, 0.2203, 0.8969, 0.2203, 0.9469, 0.1703, 0.9469, 0.1703, 0.8969, 0.2203, 0.8969, 0.2203, 0.9469, 0.1703, 0.9469, 0.1703, 0.8969, 0.2203, 0.8969, 0.2203, 0.9469, 0.1703, 0.9469, 0.1703, 0.8969, 0.2203, 0.8969, 0.2203, 0.9469, 0.1703, 0.9469, 0.1703, 0.8969, 0.2203, 0.8969, 0.2203, 0.9469, 0.1703, 0.9469, 0.1703, 0.8969, 0.2203, 0.8969, 0.2203, 0.9469, 0.1703, 0.9469, 0.1703, 0.8969, 0.2203, 0.8969, 0.2203, 0.9469, 0.1703, 0.9469, 0.1703, 0.8969, 0.2203, 0.8969, 0.2203, 0.9469, 0.1703, 0.9469, 0.1703, 0.8969, 0.2203, 0.8969, 0.2203, 0.9469, 0.1703, 0.9469, 0.1703, 0.8969, 0.2203, 0.8969, 0.2203, 0.9469, 0.1703, 0.9469, 0.1703, 0.8969, 0.2203, 0.8969, 0.2203, 0.9469, 0.1703, 0.9469, 0.1703, 0.8969, 0.2203, 0.8969, 0.2203, 0.9469, 0.1703, 0.9469, 0.1703, 0.8969, 0.2203, 0.8969, 0.2203, 0.9469, 0.1703, 0.9469, 0.1703, 0.8969, 0.2203, 0.8969, 0.2203, 0.9469, 0.1703, 0.9469, 0.1703, 0.8969, 0.2203, 0.8969, 0.2203, 0.9469, 0.1703, 0.9469, 0.1703, 0.8969, 0.2203, 0.8969, 0.2203, 0.9469, 0.1703, 0.9469, 0.1703, 0.8969, 0.2203, 0.8969, 0.2203, 0.9469, 0.1703, 0.9469, 0.1703, 0.8969, 0.2203, 0.8969, 0.2203, 0.9469, 0.1703, 0.9469, 0.1703, 0.8969, 0.2203, 0.8969, 0.2203, 0.9469, 0.1703, 0.9469, 0.1703, 0.8969, 0.2203, 0.8969, 0.2203, 0.9469, 0.1703, 0.9469, 0.1703, 0.8969, 0.2203, 0.8969, 0.2203, 0.9469, 0.1703, 0.9469, 0.1703, 0.8969, 0.2203, 0.8969, 0.2203, 0.9469, 0.1703, 0.9469, 0.1703, 0.8969, 0.2203, 0.8969, 0.2203, 0.9469, 0.1703, 0.9469, 0.1703, 0.8969, 0.2203, 0.8969, 0.2203, 0.9469, 0.1703, 0.9469, 0.1703, 0.8969, 0.2203, 0.8969, 0.2203, 0.9469, 0.1703, 0.9469, 0.1703, 0.8969, 0.2203, 0.8969, 0.2203, 0.9469, 0.1703, 0.9469, 0.1703, 0.8969, 0.2203, 0.8969, 0.2203, 0.9469, 0.1703, 0.9469, 0.1703, 0.8969, 0.2203, 0.8969, 0.2203, 0.9469, 0.1703, 0.9469, 0.1703, 0.8969, 0.2203, 0.8969, 0.2203, 0.9469, 0.1703, 0.9469, 0.1703, 0.8969, 0.2203, 0.8969, 0.2203, 0.9469, 0.1703, 0.9469, 0.1703, 0.8969, 0.2203, 0.8969, 0.2203, 0.9469, 0.1703, 0.9469, 0.1703, 0.8969, 0.2203, 0.8969, 0.2203, 0.9469, 0.1703, 0.9469, 0.1703, 0.8969, 0.2203, 0.8969, 0.2203, 0.9469, 0.1703, 0.9469, 0.1703, 0.8969, 0.2203, 0.8969, 0.2203, 0.9469, 0.1703, 0.9469, 0.1703, 0.8969, 0.2203, 0.8969, 0.2203, 0.9469, 0.1703, 0.9469, 0.1703, 0.8969, 0.2203, 0.8969, 0.2203, 0.9469, 0.1703, 0.9469, 0.1703, 0.8969, 0.2203, 0.8969, 0.2203, 0.9469, 0.1703, 0.9469, 0.1703, 0.8969, 0.2203, 0.8969, 0.2203, 0.9469, 0.1703, 0.9469, 0.1703, 0.8969, 0.2203, 0.8969, 0.2203, 0.9469, 0.1703, 0.9469, 0.1703, 0.8969, 0.2203, 0.8969, 0.2203, 0.9469, 0.1703, 0.9469, 0.1703, 0.8969, 0.2203, 0.8969, 0.2203, 0.9469, 0.1703, 0.9469, 0.1703, 0.8969, 0.2203, 0.8969, 0.2203, 0.9469, 0.1703, 0.9469, 0.1703, 0.8969, 0.2203, 0.8969, 0.2203, 0.9469, 0.1703, 0.9469, 0.1703, 0.8969, 0.2203, 0.8969, 0.2203, 0.9469, 0.1703, 0.9469, 0.1703, 0.8969, 0.2203, 0.8969, 0.2203, 0.9469, 0.1703, 0.9469, 0.1703, 0.8969, 0.2203, 0.8969, 0.2203, 0.9469, 0.1703, 0.9469, 0.1703, 0.8969, 0.2203, 0.8969, 0.2203, 0.9469, 0.1703, 0.9469, 0.1703, 0.8969, 0.2203, 0.8969, 0.2203, 0.9469, 0.1703, 0.9469, 0.1703, 0.8969, 0.2203, 0.8969, 0.2203, 0.9469, 0.1703, 0.9469, 0.1703, 0.8969, 0.2203, 0.8969, 0.2203, 0.9469, 0.1703, 0.9469, 0.1703, 0.8969, 0.2203, 0.8969, 0.2203, 0.9469, 0.1703, 0.9469, 0.1703, 0.8969, 0.2203, 0.8969, 0.2203, 0.9469, 0.1703, 0.9469, 0.1703, 0.8969, 0.2203, 0.8969, 0.2203, 0.9469, 0.1703, 0.9469, 0.1703, 0.8969, 0.2203, 0.8969, 0.2203, 0.9469, 0.1703, 0.9469])
me_bamboomesh.materials.append(mat_lowpolycolorstexture)
me_bamboomesh.use_remesh_preserve_volume = False
me_bamboomesh.use_remesh_preserve_attributes = False
me_bamboomesh.use_mirror_vertex_groups = False
me_bamboomesh.update()
arm_bamboorig = bpy.data.armatures.new('BambooRig')  # bones are not reproduced

# ---- objects
ob_bamboo = bpy.data.objects.new('Bamboo', arm_bamboorig)
ob_bamboomesh = bpy.data.objects.new('BambooMesh', me_bamboomesh)

# ---- transforms, parenting, visibility, modifiers, constraints
ob_bamboo.location = (0.0, 0.0, 0.0)
ob_bamboo.show_in_front = True
ob_bamboo.lineart.crease_threshold = 0.0
ob_bamboomesh.parent = ob_bamboo
ob_bamboomesh.location = (0.0, 0.0, 0.0)
ob_bamboomesh.lineart.crease_threshold = 0.0
_vg = ob_bamboomesh.vertex_groups.new(name='Seams')
_vg.add([1, 3, 5, 7, 9, 11, 12, 13, 14, 15, 16, 17, 18, 19, 20, 21, 22, 23, 24, 25, 26, 27, 28, 29, 30, 31, 32, 33, 34, 35, 36, 37, 38, 39, 40, 41, 42, 43, 44, 45, 46, 47, 48, 49, 50, 51, 52, 53, 54, 55, 56, 57, 58, 59, 60, 61, 62, 63, 64, 65, 66, 67, 68, 69, 70, 71, 72, 73, 74, 75, 76, 77, 78, 79, 80, 81, 82, 83, 84, 85, 86, 87, 88, 89, 90, 91, 92, 93, 94, 95, 96, 97, 98, 99, 100, 101, 102, 103, 104, 105, 106, 107, 108, 109, 110, 111, 112, 113], 1.0, 'REPLACE')
_vg = ob_bamboomesh.vertex_groups.new(name='Stem')
_vg.add([0, 2, 4, 6, 8, 10, 13, 14, 15, 16, 17, 18, 19, 20, 22, 23, 24, 25, 27, 28, 29, 30, 32, 33, 34, 35, 37, 38, 39, 40, 42, 43, 44, 45, 46, 47, 78, 79, 80, 81, 82, 83, 84, 85, 86, 87, 88, 89, 90, 91, 92, 93, 94, 95, 96, 97, 98, 99, 100, 101, 102, 103, 104, 105, 106, 107, 108, 109, 110, 111, 112, 113], 1.0, 'REPLACE')
_vg = ob_bamboomesh.vertex_groups.new(name='Bone')
_m = ob_bamboomesh.modifiers.new('Armature', 'ARMATURE')
_m.object = ob_bamboo

# ---- collection membership
col_collection_1.objects.link(ob_bamboo)
col_collection_1.objects.link(ob_bamboomesh)

# ---- scene / render settings (as saved in the file)
scene.frame_start = 1; scene.frame_end = 60; scene.frame_set(60)
scene.render.engine = 'BLENDER_EEVEE_NEXT'
scene.render.resolution_percentage = 50
scene.render.dither_intensity = 0.0
scene.cycles.use_denoising = False
scene.cycles.samples = 128
scene.cycles.sampling_pattern = 'TABULATED_SOBOL'
scene.cycles.use_adaptive_sampling = False
scene.cycles.use_light_tree = False
scene.cycles.blur_glossy = 0.0
scene.cycles.sample_clamp_indirect = 0.0
scene.view_settings.view_transform = 'Standard'
bpy.context.view_layer.update()

# ---- added for rendering (the .blend has no active camera and no usable light): camera, sun
cam_auto = bpy.data.cameras.new('AutoCamera')
cam_auto.lens = 50.0
cam_auto.sensor_width = 36.0
cam_auto.clip_end = 1000.0
ob_auto_camera = bpy.data.objects.new('AutoCamera', cam_auto)
scene.collection.objects.link(ob_auto_camera)
ob_auto_camera.location = (3.22561, -3.87683, 4.30385)
ob_auto_camera.rotation_euler = (1.09748, -7.21219e-08, 0.694738)
scene.camera = ob_auto_camera
light_auto_sun = bpy.data.lights.new('AutoSun', 'SUN')
light_auto_sun.energy = 3.0
light_auto_sun.angle = 0.0523599
ob_auto_sun = bpy.data.objects.new('AutoSun', light_auto_sun)
scene.collection.objects.link(ob_auto_sun)
ob_auto_sun.rotation_euler = (0.872665, 0.174533, 0.523599)
bpy.context.view_layer.update()
